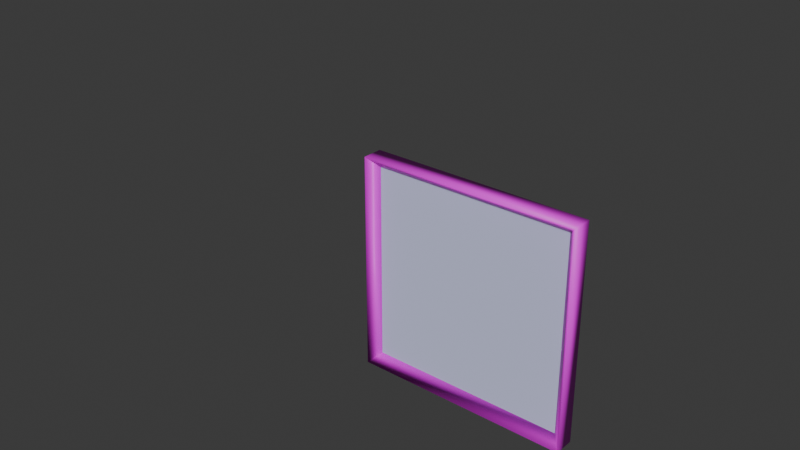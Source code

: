 # Source: coop_grate.blend  (saved by Blender 4.2.66; exported with 4.5.12 LTS)
import bpy
from mathutils import Matrix  # noqa: F401  (used for matrix-valued properties, if any)

bpy.ops.wm.read_factory_settings(use_empty=True)
scene = bpy.context.scene
scene.name = 'coop_grate_1x2.qc'

# ---- collections
col_coop_grate_1x1_ref = bpy.data.collections.new('coop_grate_1x1_ref'); scene.collection.children.link(col_coop_grate_1x1_ref)
col_coop_grate_1x1_reclined_ref = bpy.data.collections.new('coop_grate_1x1_reclined_ref'); scene.collection.children.link(col_coop_grate_1x1_reclined_ref)
col_coop_grate_1x2_ref = bpy.data.collections.new('coop_grate_1x2_ref'); scene.collection.children.link(col_coop_grate_1x2_ref)
col_coop_grate_1x1_selection = bpy.data.collections.new('coop_grate_1x1_selection'); scene.collection.children.link(col_coop_grate_1x1_selection)
col_coop_grate_1x1_reclined_selection = bpy.data.collections.new('coop_grate_1x1_reclined_selection'); scene.collection.children.link(col_coop_grate_1x1_reclined_selection)
col_coop_grate_1x2_selection = bpy.data.collections.new('coop_grate_1x2_selection'); scene.collection.children.link(col_coop_grate_1x2_selection)

# ---- images (referenced by path relative to the original .blend; pixels are not part of the script)
import os
ASSET_DIR = os.environ.get("B2B_ASSET_DIR", "")  # directory of the original .blend (textures are referenced by path, not embedded)
HERE = os.path.dirname(os.path.abspath(__file__))  # packed textures are extracted next to this script under _unpacked/

def load_image(name, relpath, width, height, colorspace="sRGB"):
    """Load a texture the original file referenced (path relative to the .blend, or extracted next to this script)."""
    p = next((c for c in (os.path.join(HERE, relpath), os.path.join(ASSET_DIR, relpath)) if relpath and os.path.exists(c)), "")
    if p:
        img = bpy.data.images.load(p, check_existing=True)
        img.name = name
    else:  # same state as the original file: an image datablock whose file is absent (Cycles renders it pink)
        img = bpy.data.images.new(name, width, height)
        img.source = "FILE"
        img.filepath = "//" + (relpath or name)
    img.colorspace_settings.name = colorspace
    return img
img_border_png = load_image('border.png', 'border.png', 1024, 1024, 'sRGB')

# ---- materials (node trees are filled in below, after node groups)
mat_grate = bpy.data.materials.new('grate')
mat_grate.diffuse_color = (0.6247, 0.6551, 0.9077, 1.0)
mat_border = bpy.data.materials.new('border')
mat_border.use_backface_culling = True
mat_border.diffuse_color = (0.8983, 0.7302, 0.688, 1.0)

# ---- material node trees
mat_border.use_nodes = True; mat_border.node_tree.nodes.clear()
_N = mat_border.node_tree.nodes; _L = mat_border.node_tree.links
n0 = _N.new('ShaderNodeBsdfPrincipled'); n0.name = 'Principled BSDF'; n0.location = (10, 300)
n1 = _N.new('ShaderNodeOutputMaterial'); n1.name = 'Material Output'; n1.location = (300, 300)
n2 = _N.new('ShaderNodeTexImage'); n2.name = 'Image Texture'; n2.location = (-280, 280)
n2.image = img_border_png
n2.interpolation = 'Closest'
_L.new(n0.outputs[0], n1.inputs[0])
_L.new(n2.outputs[0], n0.inputs[0])
n1.is_active_output = True

# ---- world
world_world = bpy.data.worlds.new('World'); scene.world = world_world
world_world.use_nodes = True; world_world.node_tree.nodes.clear()
_N = world_world.node_tree.nodes; _L = world_world.node_tree.links
n0 = _N.new('ShaderNodeOutputWorld'); n0.name = 'World Output'; n0.location = (300, 300)
n1 = _N.new('ShaderNodeBackground'); n1.name = 'Background'; n1.location = (10, 300)
n1.inputs[0].default_value = (0.05088, 0.05088, 0.05088, 1.0)
_L.new(n1.outputs[0], n0.inputs[0])
n0.is_active_output = True
world_world.color = (0.05088, 0.05088, 0.05088)
world_world.sun_shadow_jitter_overblur = 0.0

# ---- meshes
me_coop_grate_1x1_ref = bpy.data.meshes.new('coop_grate_1x1_ref')
me_coop_grate_1x1_ref.from_pydata([(64.0, 48.0, -64.0), (64.0, 48.0, 64.0), (58.0, 54.0, 58.0), (58.0, 54.0, -58.0), (-58.0, 54.0, -58.0), (-58.0, 54.0, 58.0), (-64.0, 48.0, 64.0), (-64.0, 48.0, -64.0), (64.0, 60.0, -64.0), (64.0, 60.0, 64.0), (-64.0, 60.0, 64.0), (-64.0, 60.0, -64.0), (58.0, 54.0, -58.0), (-58.0, 54.0, 58.0), (58.0, 54.0, 58.0), (-58.0, 54.0, -58.0)], [], [(4, 5, 6, 7), (5, 4, 11, 10), (1, 6, 5, 2), (2, 3, 0, 1), (2, 5, 10, 9), (9, 8, 3, 2), (12, 15, 13, 14), (8, 11, 4, 3), (7, 6, 10, 11), (1, 0, 8, 9), (3, 4, 7, 0), (1, 9, 10, 6), (11, 8, 0, 7)])
me_coop_grate_1x1_ref.polygons.foreach_set('use_smooth', [True] * 13)
me_coop_grate_1x1_ref.polygons.foreach_set('material_index', [1, 1, 1, 1, 1, 1, 0, 1, 1, 1, 1, 1, 1])
_k = set([(0, 3), (1, 2), (2, 9), (4, 7), (4, 11), (5, 6), (5, 10), (12, 14), (12, 15), (13, 14), (13, 15)])
me_coop_grate_1x1_ref.attributes.new('sharp_edge', 'BOOLEAN', 'EDGE').data.foreach_set('value', [ (min(e.vertices), max(e.vertices)) in _k for e in me_coop_grate_1x1_ref.edges])
_uv = me_coop_grate_1x1_ref.uv_layers.new(name='Float2')
_uv.uv.foreach_set('vector', [0.9476, 0.7596, 0.9574, 0.7596, 0.9574, 0.7694, 0.9476, 0.7694, 0.9476, 0.7596, 0.9574, 0.7596, 0.9574, 0.7694, 0.9476, 0.7694, 0.9476, 0.7596, 0.9574, 0.7596, 0.9574, 0.7694, 0.9476, 0.7694, 0.9476, 0.7596, 0.9574, 0.7596, 0.9574, 0.7694, 0.9476, 0.7694, 0.9476, 0.7596, 0.9574, 0.7596, 0.9574, 0.7694, 0.9476, 0.7694, 0.9476, 0.7596, 0.9574, 0.7596, 0.9574, 0.7694, 0.9476, 0.7694, 1.0, 3.695e-06, 0.0, 3.785e-06, 0.0, 1.0, 1.0, 1.0, 0.9476, 0.7596, 0.9574, 0.7596, 0.9574, 0.7694, 0.9476, 0.7694, 0.9476, 0.7596, 0.9574, 0.7596, 0.9574, 0.7694, 0.9476, 0.7694, 0.9476, 0.7596, 0.9574, 0.7596, 0.9574, 0.7694, 0.9476, 0.7694, 0.9476, 0.7596, 0.9574, 0.7596, 0.9574, 0.7596, 0.9574, 0.7694, 0.9476, 0.7596, 0.9476, 0.7694, 0.9574, 0.7694, 0.9574, 0.7596, 0.9476, 0.7694, 0.9574, 0.7694, 0.9574, 0.7694, 0.9476, 0.7596])
me_coop_grate_1x1_ref.materials.append(mat_grate)
me_coop_grate_1x1_ref.materials.append(mat_border)
me_coop_grate_1x1_ref.update()
me_coop_grate_1x1_reclined_ref = bpy.data.meshes.new('coop_grate_1x1_reclined_ref')
me_coop_grate_1x1_reclined_ref.from_pydata([(64.0, -64.0, -48.0), (64.0, 64.0, -48.0), (58.0, 58.0, -54.0), (58.0, -58.0, -54.0), (-58.0, -58.0, -54.0), (-58.0, 58.0, -54.0), (-64.0, 64.0, -48.0), (-64.0, -64.0, -48.0), (64.0, -64.0, -60.0), (64.0, 64.0, -60.0), (-64.0, 64.0, -60.0), (-64.0, -64.0, -60.0), (58.0, -58.0, -54.0), (-58.0, 58.0, -54.0), (58.0, 58.0, -54.0), (-58.0, -58.0, -54.0)], [], [(4, 5, 6, 7), (5, 4, 11, 10), (1, 6, 5, 2), (2, 3, 0, 1), (2, 5, 10, 9), (9, 8, 3, 2), (12, 15, 13, 14), (8, 11, 4, 3), (7, 6, 10, 11), (1, 0, 8, 9), (3, 4, 7, 0), (1, 9, 10, 6), (11, 8, 0, 7)])
me_coop_grate_1x1_reclined_ref.polygons.foreach_set('use_smooth', [True] * 13)
me_coop_grate_1x1_reclined_ref.polygons.foreach_set('material_index', [1, 1, 1, 1, 1, 1, 0, 1, 1, 1, 1, 1, 1])
_k = set([(0, 3), (1, 2), (2, 9), (4, 7), (4, 11), (5, 6), (5, 10), (12, 14), (12, 15), (13, 14), (13, 15)])
me_coop_grate_1x1_reclined_ref.attributes.new('sharp_edge', 'BOOLEAN', 'EDGE').data.foreach_set('value', [ (min(e.vertices), max(e.vertices)) in _k for e in me_coop_grate_1x1_reclined_ref.edges])
_uv = me_coop_grate_1x1_reclined_ref.uv_layers.new(name='Float2')
_uv.uv.foreach_set('vector', [0.9476, 0.7596, 0.9574, 0.7596, 0.9574, 0.7694, 0.9476, 0.7694, 0.9476, 0.7596, 0.9574, 0.7596, 0.9574, 0.7694, 0.9476, 0.7694, 0.9476, 0.7596, 0.9574, 0.7596, 0.9574, 0.7694, 0.9476, 0.7694, 0.9476, 0.7596, 0.9574, 0.7596, 0.9574, 0.7694, 0.9476, 0.7694, 0.9476, 0.7596, 0.9574, 0.7596, 0.9574, 0.7694, 0.9476, 0.7694, 0.9476, 0.7596, 0.9574, 0.7596, 0.9574, 0.7694, 0.9476, 0.7694, 1.0, 3.695e-06, 0.0, 3.785e-06, 0.0, 1.0, 1.0, 1.0, 0.9476, 0.7596, 0.9574, 0.7596, 0.9574, 0.7694, 0.9476, 0.7694, 0.9476, 0.7596, 0.9574, 0.7596, 0.9574, 0.7694, 0.9476, 0.7694, 0.9476, 0.7596, 0.9574, 0.7596, 0.9574, 0.7694, 0.9476, 0.7694, 0.9476, 0.7596, 0.9574, 0.7596, 0.9574, 0.7596, 0.9574, 0.7694, 0.9476, 0.7596, 0.9476, 0.7694, 0.9574, 0.7694, 0.9574, 0.7596, 0.9476, 0.7694, 0.9574, 0.7694, 0.9574, 0.7694, 0.9476, 0.7596])
me_coop_grate_1x1_reclined_ref.materials.append(mat_grate)
me_coop_grate_1x1_reclined_ref.materials.append(mat_border)
me_coop_grate_1x1_reclined_ref.update()
me_coop_grate_1x2_ref = bpy.data.meshes.new('coop_grate_1x2_ref')
me_coop_grate_1x2_ref.from_pydata([(64.0, 48.0, -64.0), (64.0, 48.0, 192.0), (58.0, 54.0, 186.0), (58.0, 54.0, -58.0), (-58.0, 54.0, -58.0), (-58.0, 54.0, 186.0), (-64.0, 48.0, 192.0), (-64.0, 48.0, -64.0), (64.0, 60.0, -64.0), (64.0, 60.0, 192.0), (-64.0, 60.0, 192.0), (-64.0, 60.0, -64.0), (58.0, 54.0, -58.0), (-58.0, 54.0, 186.0), (58.0, 54.0, 186.0), (-58.0, 54.0, -58.0), (58.0, 54.0, 64.0), (-58.0, 54.0, 64.0)], [], [(4, 5, 6, 7), (5, 4, 11, 10), (1, 6, 5, 2), (2, 3, 0, 1), (2, 5, 10, 9), (9, 8, 3, 2), (16, 17, 13, 14), (8, 11, 4, 3), (7, 6, 10, 11), (1, 0, 8, 9), (3, 4, 7, 0), (1, 9, 10, 6), (11, 8, 0, 7), (12, 15, 17, 16)])
me_coop_grate_1x2_ref.polygons.foreach_set('use_smooth', [True] * 14)
me_coop_grate_1x2_ref.polygons.foreach_set('material_index', [1, 1, 1, 1, 1, 1, 0, 1, 1, 1, 1, 1, 1, 0])
_k = set([(0, 3), (1, 2), (2, 9), (4, 7), (4, 11), (5, 6), (5, 10), (12, 15), (12, 16), (13, 14), (13, 17), (14, 16), (15, 17)])
me_coop_grate_1x2_ref.attributes.new('sharp_edge', 'BOOLEAN', 'EDGE').data.foreach_set('value', [ (min(e.vertices), max(e.vertices)) in _k for e in me_coop_grate_1x2_ref.edges])
_uv = me_coop_grate_1x2_ref.uv_layers.new(name='Float2')
_uv.uv.foreach_set('vector', [0.9476, 0.7596, 0.9574, 0.7596, 0.9574, 0.7694, 0.9476, 0.7694, 0.9476, 0.7596, 0.9574, 0.7596, 0.9574, 0.7694, 0.9476, 0.7694, 0.9476, 0.7596, 0.9574, 0.7596, 0.9574, 0.7694, 0.9476, 0.7694, 0.9476, 0.7596, 0.9574, 0.7596, 0.9574, 0.7694, 0.9476, 0.7694, 0.9476, 0.7596, 0.9574, 0.7596, 0.9574, 0.7694, 0.9476, 0.7694, 0.9476, 0.7596, 0.9574, 0.7596, 0.9574, 0.7694, 0.9476, 0.7694, 1.0, 1.0, 0.0, 1.0, 0.0, 2.0, 1.0, 2.0, 0.9476, 0.7596, 0.9574, 0.7596, 0.9574, 0.7694, 0.9476, 0.7694, 0.9476, 0.7596, 0.9574, 0.7596, 0.9574, 0.7694, 0.9476, 0.7694, 0.9476, 0.7596, 0.9574, 0.7596, 0.9574, 0.7694, 0.9476, 0.7694, 0.9476, 0.7596, 0.9574, 0.7596, 0.9574, 0.7596, 0.9574, 0.7694, 0.9476, 0.7596, 0.9476, 0.7694, 0.9574, 0.7694, 0.9574, 0.7596, 0.9476, 0.7694, 0.9574, 0.7694, 0.9574, 0.7694, 0.9476, 0.7596, 1.0, 7.391e-06, 0.0, 7.57e-06, 0.0, 1.0, 1.0, 1.0])
me_coop_grate_1x2_ref.materials.append(mat_grate)
me_coop_grate_1x2_ref.materials.append(mat_border)
me_coop_grate_1x2_ref.update()
me_coop_grate_1x1_selection = bpy.data.meshes.new('coop_grate_1x1_selection')
me_coop_grate_1x1_selection.from_pydata([(-0.4219, -0.453, 0.453), (-0.4219, -0.453, -0.453), (-0.4219, 0.453, -0.453), (-0.4219, 0.453, 0.453), (-0.375, -0.5, -0.5), (-0.375, -0.5, 0.5), (-0.4687, -0.5, 0.5), (-0.4687, -0.5, -0.5), (-0.4688, 0.5, -0.5), (-0.4688, 0.5, 0.5), (-0.375, 0.5, 0.5), (-0.375, 0.5, -0.5)], [], [(4, 5, 6, 7), (8, 9, 10, 11), (7, 8, 11, 4), (9, 6, 5, 10), (1, 0, 5, 4), (0, 1, 7, 6), (1, 2, 8, 7), (3, 0, 6, 9), (2, 3, 9, 8), (3, 2, 11, 10), (2, 1, 4, 11), (0, 3, 10, 5)])
_uv = me_coop_grate_1x1_selection.uv_layers.new(name='UVMap')
_uv.uv.foreach_set('vector', [0.375, 0.0, 0.625, 0.0, 0.625, 0.25, 0.375, 0.25, 0.375, 0.5, 0.625, 0.5, 0.625, 0.75, 0.375, 0.75, 0.125, 0.5, 0.375, 0.5, 0.375, 0.75, 0.125, 0.75, 0.625, 0.5, 0.875, 0.5, 0.875, 0.75, 0.625, 0.75, 0.3985, 0.9883, 0.6015, 0.9883, 0.625, 1.0, 0.375, 1.0, 0.6015, 0.2618, 0.3985, 0.2617, 0.375, 0.25, 0.625, 0.25, 0.3985, 0.2617, 0.3985, 0.4883, 0.375, 0.5, 0.375, 0.25, 0.6015, 0.4883, 0.6015, 0.2618, 0.625, 0.25, 0.625, 0.5, 0.3985, 0.4883, 0.6015, 0.4883, 0.625, 0.5, 0.375, 0.5, 0.6015, 0.7617, 0.3985, 0.7617, 0.375, 0.75, 0.625, 0.75, 0.3985, 0.7617, 0.3985, 0.9883, 0.375, 1.0, 0.375, 0.75, 0.6015, 0.9883, 0.6015, 0.7617, 0.625, 0.75, 0.625, 1.0])
me_coop_grate_1x1_selection.update()
me_coop_grate_1x1_reclined_selection = bpy.data.meshes.new('coop_grate_1x1_reclined_selection')
me_coop_grate_1x1_reclined_selection.from_pydata([(-0.453, -0.453, -0.4219), (0.453, -0.453, -0.4219), (0.453, 0.453, -0.4219), (-0.453, 0.453, -0.4219), (0.5, -0.5, -0.375), (-0.5, -0.5, -0.375), (-0.5, -0.5, -0.4687), (0.5, -0.5, -0.4687), (0.5, 0.5, -0.4687), (-0.5, 0.5, -0.4687), (-0.5, 0.5, -0.375), (0.5, 0.5, -0.375)], [], [(4, 5, 6, 7), (8, 9, 10, 11), (7, 8, 11, 4), (9, 6, 5, 10), (1, 0, 5, 4), (0, 1, 7, 6), (1, 2, 8, 7), (3, 0, 6, 9), (2, 3, 9, 8), (3, 2, 11, 10), (2, 1, 4, 11), (0, 3, 10, 5)])
_uv = me_coop_grate_1x1_reclined_selection.uv_layers.new(name='UVMap')
_uv.uv.foreach_set('vector', [0.375, 0.0, 0.625, 0.0, 0.625, 0.25, 0.375, 0.25, 0.375, 0.5, 0.625, 0.5, 0.625, 0.75, 0.375, 0.75, 0.125, 0.5, 0.375, 0.5, 0.375, 0.75, 0.125, 0.75, 0.625, 0.5, 0.875, 0.5, 0.875, 0.75, 0.625, 0.75, 0.3985, 0.9883, 0.6015, 0.9883, 0.625, 1.0, 0.375, 1.0, 0.6015, 0.2618, 0.3985, 0.2617, 0.375, 0.25, 0.625, 0.25, 0.3985, 0.2617, 0.3985, 0.4883, 0.375, 0.5, 0.375, 0.25, 0.6015, 0.4883, 0.6015, 0.2618, 0.625, 0.25, 0.625, 0.5, 0.3985, 0.4883, 0.6015, 0.4883, 0.625, 0.5, 0.375, 0.5, 0.6015, 0.7617, 0.3985, 0.7617, 0.375, 0.75, 0.625, 0.75, 0.3985, 0.7617, 0.3985, 0.9883, 0.375, 1.0, 0.375, 0.75, 0.6015, 0.9883, 0.6015, 0.7617, 0.625, 0.75, 0.625, 1.0])
me_coop_grate_1x1_reclined_selection.update()
me_coop_grate_1x2_selection = bpy.data.meshes.new('coop_grate_1x2_selection')
me_coop_grate_1x2_selection.from_pydata([(-0.4219, -0.453, 1.453), (-0.4219, -0.453, -0.453), (-0.4219, 0.453, -0.453), (-0.4219, 0.453, 1.453), (-0.375, -0.5, -0.5), (-0.375, -0.5, 1.5), (-0.4687, -0.5, 1.5), (-0.4687, -0.5, -0.5), (-0.4688, 0.5, -0.5), (-0.4688, 0.5, 1.5), (-0.375, 0.5, 1.5), (-0.375, 0.5, -0.5)], [], [(4, 5, 6, 7), (8, 9, 10, 11), (7, 8, 11, 4), (9, 6, 5, 10), (1, 0, 5, 4), (0, 1, 7, 6), (1, 2, 8, 7), (3, 0, 6, 9), (2, 3, 9, 8), (3, 2, 11, 10), (2, 1, 4, 11), (0, 3, 10, 5)])
_uv = me_coop_grate_1x2_selection.uv_layers.new(name='UVMap')
_uv.uv.foreach_set('vector', [0.375, 0.0, 0.625, 0.0, 0.625, 0.25, 0.375, 0.25, 0.375, 0.5, 0.625, 0.5, 0.625, 0.75, 0.375, 0.75, 0.125, 0.5, 0.375, 0.5, 0.375, 0.75, 0.125, 0.75, 0.625, 0.5, 0.875, 0.5, 0.875, 0.75, 0.625, 0.75, 0.3985, 0.9883, 0.6015, 0.9883, 0.625, 1.0, 0.375, 1.0, 0.6015, 0.2618, 0.3985, 0.2617, 0.375, 0.25, 0.625, 0.25, 0.3985, 0.2617, 0.3985, 0.4883, 0.375, 0.5, 0.375, 0.25, 0.6015, 0.4883, 0.6015, 0.2618, 0.625, 0.25, 0.625, 0.5, 0.3985, 0.4883, 0.6015, 0.4883, 0.625, 0.5, 0.375, 0.5, 0.6015, 0.7617, 0.3985, 0.7617, 0.375, 0.75, 0.625, 0.75, 0.3985, 0.7617, 0.3985, 0.9883, 0.375, 1.0, 0.375, 0.75, 0.6015, 0.9883, 0.6015, 0.7617, 0.625, 0.75, 0.625, 1.0])
me_coop_grate_1x2_selection.update()

# ---- objects
ob_coop_grate_1x1_ref = bpy.data.objects.new('coop_grate_1x1_ref', me_coop_grate_1x1_ref)
ob_coop_grate_1x1_reclined_ref = bpy.data.objects.new('coop_grate_1x1_reclined_ref', me_coop_grate_1x1_reclined_ref)
ob_coop_grate_1x2_ref = bpy.data.objects.new('coop_grate_1x2_ref', me_coop_grate_1x2_ref)
ob_coop_grate_1x1_selection = bpy.data.objects.new('coop_grate_1x1_selection', me_coop_grate_1x1_selection)
ob_coop_grate_1x1_reclined_selection = bpy.data.objects.new('coop_grate_1x1_reclined_selection', me_coop_grate_1x1_reclined_selection)
ob_coop_grate_1x2_selection = bpy.data.objects.new('coop_grate_1x2_selection', me_coop_grate_1x2_selection)

# ---- transforms, parenting, visibility, modifiers, constraints
ob_coop_grate_1x1_ref.location = (0.0, 0.0, 0.0)
_vg = ob_coop_grate_1x1_ref.vertex_groups.new(name='static_prop')
ob_coop_grate_1x1_reclined_ref.location = (0.0, 0.0, 0.0)
_vg = ob_coop_grate_1x1_reclined_ref.vertex_groups.new(name='static_prop')
ob_coop_grate_1x2_ref.location = (0.0, 0.0, 0.0)
_vg = ob_coop_grate_1x2_ref.vertex_groups.new(name='static_prop')
ob_coop_grate_1x1_selection.location = (0.0, 0.0, 0.0)
ob_coop_grate_1x1_selection.scale = (128.0, 128.0, 128.0)
ob_coop_grate_1x1_reclined_selection.location = (0.0, 0.0, 0.0)
ob_coop_grate_1x1_reclined_selection.scale = (128.0, 128.0, 128.0)
ob_coop_grate_1x2_selection.location = (0.0, 0.0, 0.0)
ob_coop_grate_1x2_selection.scale = (128.0, 128.0, 128.0)

# ---- collection membership
col_coop_grate_1x1_ref.objects.link(ob_coop_grate_1x1_ref)
col_coop_grate_1x1_reclined_ref.objects.link(ob_coop_grate_1x1_reclined_ref)
col_coop_grate_1x2_ref.objects.link(ob_coop_grate_1x2_ref)
col_coop_grate_1x1_selection.objects.link(ob_coop_grate_1x1_selection)
col_coop_grate_1x1_reclined_selection.objects.link(ob_coop_grate_1x1_reclined_selection)
col_coop_grate_1x2_selection.objects.link(ob_coop_grate_1x2_selection)
def _layer_coll(name, lc=None):
    lc = lc or bpy.context.view_layer.layer_collection
    for c in lc.children:
        if c.name == name: return c
        r = _layer_coll(name, c)
        if r: return r
_layer_coll('coop_grate_1x1_reclined_ref').exclude = True
_layer_coll('coop_grate_1x2_ref').exclude = True
_layer_coll('coop_grate_1x1_selection').exclude = True
_layer_coll('coop_grate_1x1_reclined_selection').exclude = True
_layer_coll('coop_grate_1x2_selection').exclude = True

# ---- scene / render settings (as saved in the file)
scene.frame_start = 1; scene.frame_end = 250; scene.frame_set(0)
scene.render.engine = 'BLENDER_EEVEE_NEXT'
bpy.context.view_layer.update()

# ---- added for rendering (the .blend has no active camera and no usable light): camera, sun
cam_auto = bpy.data.cameras.new('AutoCamera')
cam_auto.lens = 50.0
cam_auto.sensor_width = 36.0
cam_auto.clip_end = 5091.07
ob_auto_camera = bpy.data.objects.new('AutoCamera', cam_auto)
scene.collection.objects.link(ob_auto_camera)
ob_auto_camera.location = (290.09, -348.109, 296.073)
ob_auto_camera.rotation_euler = (1.09748, -7.21219e-08, 0.694738)
scene.camera = ob_auto_camera
light_auto_sun = bpy.data.lights.new('AutoSun', 'SUN')
light_auto_sun.energy = 3.0
light_auto_sun.angle = 0.0523599
ob_auto_sun = bpy.data.objects.new('AutoSun', light_auto_sun)
scene.collection.objects.link(ob_auto_sun)
ob_auto_sun.rotation_euler = (0.872665, 0.174533, 0.523599)
bpy.context.view_layer.update()
